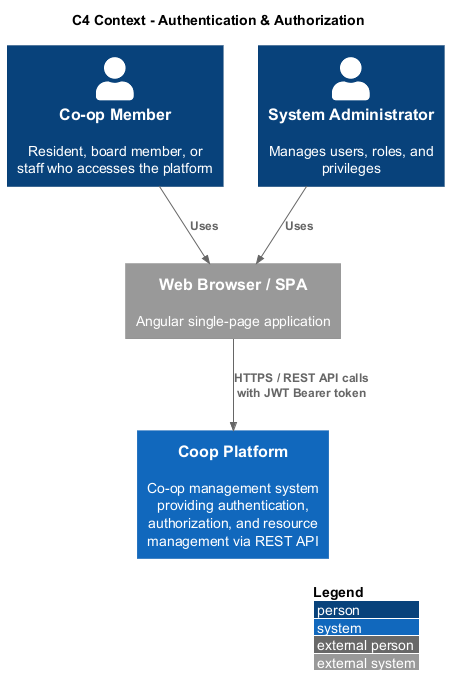

The diagram above was rendered by PlantUML. Its source (embedded in the PNG):
@startuml
!include https://raw.githubusercontent.com/plantuml-stdlib/C4-PlantUML/master/C4_Context.puml

LAYOUT_WITH_LEGEND()

title C4 Context - Authentication & Authorization

Person(member, "Co-op Member", "Resident, board member, or staff who accesses the platform")
Person(admin, "System Administrator", "Manages users, roles, and privileges")

System(coop, "Coop Platform", "Co-op management system providing authentication, authorization, and resource management via REST API")

System_Ext(browser, "Web Browser / SPA", "Angular single-page application")

Rel(member, browser, "Uses")
Rel(admin, browser, "Uses")
Rel(browser, coop, "HTTPS / REST API calls with JWT Bearer token")

@enduml